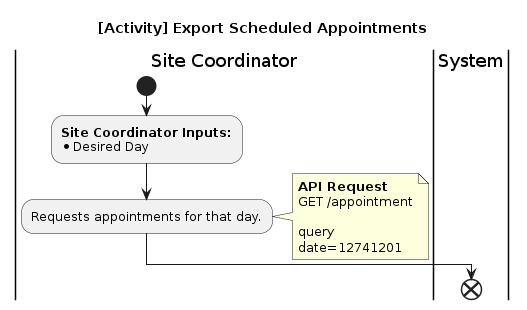

The diagram above was rendered by PlantUML. Its source (embedded in the PNG):
@startuml "activity_export_appointments"
skinparam ConditionEndStyle hline
title "[Activity] Export Scheduled Appointments"
|Site Coordinator|
start
:<b>Site Coordinator Inputs:</b>
* Desired Day;
:Requests appointments for that day.;
note right
**API Request**
GET /appointment
<font:monospaced>
query
date=12741201
end note


|System|
end
@enduml